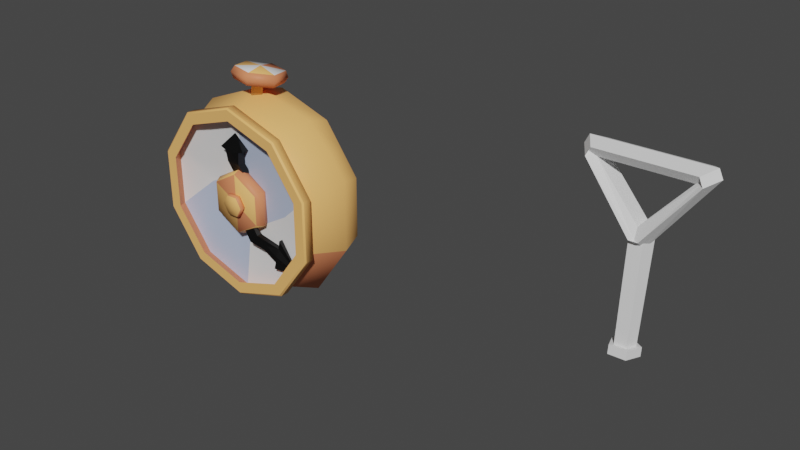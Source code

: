 # Source: shovel.blend  (saved by Blender 3.6.13; exported with 4.5.12 LTS)
import bpy
from mathutils import Matrix  # noqa: F401  (used for matrix-valued properties, if any)

bpy.ops.wm.read_factory_settings(use_empty=True)
scene = bpy.context.scene
scene.name = 'Scene'

# ---- collections
col_collection = bpy.data.collections.new('Collection'); scene.collection.children.link(col_collection)

# ---- materials (node trees are filled in below, after node groups)
mat_black = bpy.data.materials.new('Black')
mat_black.use_transparent_shadow = False
mat_gold = bpy.data.materials.new('Gold')
mat_gold.use_transparent_shadow = False
mat_white = bpy.data.materials.new('White')
mat_white.use_transparent_shadow = False
mat_white_shade = bpy.data.materials.new('White_Shade')
mat_white_shade.use_transparent_shadow = False
mat_gold_shade = bpy.data.materials.new('Gold_Shade')
mat_gold_shade.use_transparent_shadow = False

# ---- material node trees
mat_black.use_nodes = True; mat_black.node_tree.nodes.clear()
_N = mat_black.node_tree.nodes; _L = mat_black.node_tree.links
n0 = _N.new('ShaderNodeBsdfPrincipled'); n0.name = 'Principled BSDF'; n0.location = (10, 300)
n0.distribution = 'GGX'
n0.subsurface_method = 'RANDOM_WALK_SKIN'
n0.inputs[0].default_value = (0.0, 0.0, 0.0, 1.0)
n0.inputs[3].default_value = 1.45
n0.inputs[27].default_value = (0.0, 0.0, 0.0, 1.0)
n0.inputs[28].default_value = 1.0
n1 = _N.new('ShaderNodeOutputMaterial'); n1.name = 'Material Output'; n1.location = (300, 300)
_L.new(n0.outputs[0], n1.inputs[0])
n1.is_active_output = True
mat_gold.use_nodes = True; mat_gold.node_tree.nodes.clear()
_N = mat_gold.node_tree.nodes; _L = mat_gold.node_tree.links
n0 = _N.new('ShaderNodeBsdfPrincipled'); n0.name = 'Principled BSDF'; n0.location = (10, 300)
n0.distribution = 'GGX'
n0.subsurface_method = 'RANDOM_WALK_SKIN'
n0.inputs[0].default_value = (0.9879, 0.5019, 0.1598, 1.0)
n0.inputs[3].default_value = 1.45
n0.inputs[13].default_value = 0.1909
n0.inputs[27].default_value = (0.0, 0.0, 0.0, 1.0)
n0.inputs[28].default_value = 1.0
n1 = _N.new('ShaderNodeOutputMaterial'); n1.name = 'Material Output'; n1.location = (300, 300)
_L.new(n0.outputs[0], n1.inputs[0])
n1.is_active_output = True
mat_white.use_nodes = True; mat_white.node_tree.nodes.clear()
_N = mat_white.node_tree.nodes; _L = mat_white.node_tree.links
n0 = _N.new('ShaderNodeBsdfPrincipled'); n0.name = 'Principled BSDF'; n0.location = (10, 300)
n0.distribution = 'GGX'
n0.subsurface_method = 'RANDOM_WALK_SKIN'
n0.inputs[3].default_value = 1.45
n0.inputs[27].default_value = (0.0, 0.0, 0.0, 1.0)
n0.inputs[28].default_value = 1.0
n1 = _N.new('ShaderNodeOutputMaterial'); n1.name = 'Material Output'; n1.location = (300, 300)
_L.new(n0.outputs[0], n1.inputs[0])
n1.is_active_output = True
mat_white_shade.use_nodes = True; mat_white_shade.node_tree.nodes.clear()
_N = mat_white_shade.node_tree.nodes; _L = mat_white_shade.node_tree.links
n0 = _N.new('ShaderNodeBsdfPrincipled'); n0.name = 'Principled BSDF'; n0.location = (10, 300)
n0.distribution = 'GGX'
n0.subsurface_method = 'RANDOM_WALK_SKIN'
n0.inputs[0].default_value = (0.4767, 0.5618, 0.7427, 1.0)
n0.inputs[3].default_value = 1.45
n0.inputs[27].default_value = (0.0, 0.0, 0.0, 1.0)
n0.inputs[28].default_value = 1.0
n1 = _N.new('ShaderNodeOutputMaterial'); n1.name = 'Material Output'; n1.location = (300, 300)
_L.new(n0.outputs[0], n1.inputs[0])
n1.is_active_output = True
mat_gold_shade.use_nodes = True; mat_gold_shade.node_tree.nodes.clear()
_N = mat_gold_shade.node_tree.nodes; _L = mat_gold_shade.node_tree.links
n0 = _N.new('ShaderNodeBsdfPrincipled'); n0.name = 'Principled BSDF'; n0.location = (10, 300)
n0.distribution = 'GGX'
n0.subsurface_method = 'RANDOM_WALK_SKIN'
n0.inputs[0].default_value = (0.7633, 0.243, 0.1118, 1.0)
n0.inputs[3].default_value = 1.45
n0.inputs[13].default_value = 0.1909
n0.inputs[27].default_value = (0.0, 0.0, 0.0, 1.0)
n0.inputs[28].default_value = 1.0
n1 = _N.new('ShaderNodeOutputMaterial'); n1.name = 'Material Output'; n1.location = (300, 300)
_L.new(n0.outputs[0], n1.inputs[0])
n1.is_active_output = True

# ---- world
world_world = bpy.data.worlds.new('World'); scene.world = world_world
world_world.use_nodes = True; world_world.node_tree.nodes.clear()
_N = world_world.node_tree.nodes; _L = world_world.node_tree.links
n0 = _N.new('ShaderNodeOutputWorld'); n0.name = 'World Output'; n0.location = (300, 300)
n1 = _N.new('ShaderNodeBackground'); n1.name = 'Background'; n1.location = (10, 300)
n1.inputs[0].default_value = (0.05088, 0.05088, 0.05088, 1.0)
_L.new(n1.outputs[0], n0.inputs[0])
n0.is_active_output = True
world_world.color = (0.05088, 0.05088, 0.05088)
world_world.use_sun_shadow = False
world_world.sun_shadow_jitter_overblur = 0.0

# ---- meshes
me_cube_001 = bpy.data.meshes.new('Cube.001')
me_cube_001.from_pydata([(0.02707, -0.02734, 1.221), (0.02053, -0.02148, 1.428), (-0.02342, -0.02734, 1.221), (-0.04226, -0.02741, 1.426), (0.02707, 0.004252, 1.221), (0.01911, 0.009998, 1.429), (-0.02342, 0.004252, 1.221), (-0.04198, 0.004181, 1.425), (0.04085, -0.01891, 1.432), (-0.06885, -0.02562, 1.434), (-0.06864, 0.005974, 1.434), (0.03998, 0.01062, 1.433), (0.00138, -0.01263, 1.501), (0.02707, -0.02687, 1.261), (0.02723, -0.01729, 1.3), (0.02609, -0.009275, 1.343), (0.01407, -0.02, 1.377), (-0.04277, -0.01954, 1.379), (-0.02523, -0.01091, 1.336), (-0.02326, -0.01737, 1.3), (-0.02342, -0.02687, 1.261), (-0.04261, 0.01205, 1.379), (-0.02537, 0.02069, 1.336), (-0.02327, 0.01422, 1.3), (-0.02342, 0.004721, 1.261), (0.01423, 0.01159, 1.376), (0.02583, 0.02232, 1.343), (0.02722, 0.0143, 1.3), (0.02707, 0.004721, 1.261), (0.001826, -0.02734, 1.221), (-0.01707, -0.02667, 1.423), (0.001826, 0.004252, 1.221), (-0.01767, 0.002138, 1.417), (-0.02099, 0.002405, 1.418), (0.001826, 0.004721, 1.261), (0.001972, 0.01426, 1.3), (0.0003256, 0.02147, 1.339), (-0.01742, 0.01157, 1.377), (0.001826, -0.02687, 1.261), (0.001985, -0.01733, 1.3), (0.0005314, -0.01013, 1.339), (-0.01757, -0.02002, 1.377)], [], [(41, 30, 3, 17), (17, 3, 7, 21), (37, 32, 5, 25), (25, 5, 1, 16), (29, 31, 4, 0), (10, 9, 12), (1, 5, 11, 8), (7, 3, 9, 10), (32, 7, 10, 33), (11, 33, 10, 12), (12, 30, 1, 8), (8, 11, 12), (4, 28, 13, 0), (28, 27, 14, 13), (27, 26, 15, 14), (26, 25, 16, 15), (31, 34, 28, 4), (34, 35, 27, 28), (35, 36, 26, 27), (36, 37, 25, 26), (2, 20, 24, 6), (20, 19, 23, 24), (19, 18, 22, 23), (18, 17, 21, 22), (29, 38, 20, 2), (38, 39, 19, 20), (39, 40, 18, 19), (40, 41, 17, 18), (15, 16, 41, 40), (14, 15, 40, 39), (13, 14, 39, 38), (0, 13, 38, 29), (22, 21, 37, 36), (23, 22, 36, 35), (24, 23, 35, 34), (6, 24, 34, 31), (5, 32, 33, 11), (2, 6, 31, 29), (21, 7, 32, 37), (16, 1, 30, 41), (3, 30, 12, 9)])
_uv = me_cube_001.uv_layers.new(name='UVMap')
_uv.uv.foreach_set('vector', [0.575, 0.125, 0.625, 0.1225, 0.625, 0.248, 0.575, 0.25, 0.575, 0.25, 0.625, 0.248, 0.625, 0.5, 0.575, 0.5, 0.575, 0.625, 0.625, 0.625, 0.625, 0.75, 0.575, 0.75, 0.575, 0.75, 0.625, 0.75, 0.625, 1.0, 0.575, 1.0, 0.125, 0.625, 0.375, 0.625, 0.375, 0.75, 0.125, 0.75, 0.625, 0.5, 0.625, 0.2497, 0.625, 0.5, 0.625, 1.0, 0.625, 0.75, 0.625, 0.75, 0.625, 0.996, 0.625, 0.5, 0.625, 0.248, 0.625, 0.2497, 0.625, 0.5, 0.625, 0.625, 0.625, 0.5, 0.625, 0.5, 0.625, 0.625, 0.625, 0.75, 0.625, 0.625, 0.625, 0.5, 0.625, 0.75, 0.625, 0.25, 0.625, 0.1225, 0.625, 0.05353, 0.625, 1.314e+04, 0.625, 0.996, 0.625, 0.75, 0.625, 1.0, 0.375, 0.75, 0.425, 0.75, 0.425, 1.0, 0.375, 1.0, 0.425, 0.75, 0.475, 0.75, 0.475, 1.0, 0.425, 1.0, 0.475, 0.75, 0.525, 0.75, 0.525, 1.0, 0.475, 1.0, 0.525, 0.75, 0.575, 0.75, 0.575, 1.0, 0.525, 1.0, 0.375, 0.625, 0.425, 0.625, 0.425, 0.75, 0.375, 0.75, 0.425, 0.625, 0.475, 0.625, 0.475, 0.75, 0.425, 0.75, 0.475, 0.625, 0.525, 0.625, 0.525, 0.75, 0.475, 0.75, 0.525, 0.625, 0.575, 0.625, 0.575, 0.75, 0.525, 0.75, 0.375, 0.25, 0.425, 0.25, 0.425, 0.5, 0.375, 0.5, 0.425, 0.25, 0.475, 0.25, 0.475, 0.5, 0.425, 0.5, 0.475, 0.25, 0.525, 0.25, 0.525, 0.5, 0.475, 0.5, 0.525, 0.25, 0.575, 0.25, 0.575, 0.5, 0.525, 0.5, 0.375, 0.125, 0.425, 0.125, 0.425, 0.25, 0.375, 0.25, 0.425, 0.125, 0.475, 0.125, 0.475, 0.25, 0.425, 0.25, 0.475, 0.125, 0.525, 0.125, 0.525, 0.25, 0.475, 0.25, 0.525, 0.125, 0.575, 0.125, 0.575, 0.25, 0.525, 0.25, 0.525, 0.0, 0.575, 0.0, 0.575, 0.125, 0.525, 0.125, 0.475, 0.0, 0.525, 0.0, 0.525, 0.125, 0.475, 0.125, 0.425, 0.0, 0.475, 0.0, 0.475, 0.125, 0.425, 0.125, 0.375, 0.0, 0.425, 0.0, 0.425, 0.125, 0.375, 0.125, 0.525, 0.5, 0.575, 0.5, 0.575, 0.625, 0.525, 0.625, 0.475, 0.5, 0.525, 0.5, 0.525, 0.625, 0.475, 0.625, 0.425, 0.5, 0.475, 0.5, 0.475, 0.625, 0.425, 0.625, 0.375, 0.5, 0.425, 0.5, 0.425, 0.625, 0.375, 0.625, 0.625, 0.75, 0.625, 0.625, 0.625, 0.625, 0.625, 0.75, 0.125, 0.5, 0.375, 0.5, 0.375, 0.625, 0.125, 0.625, 0.575, 0.5, 0.625, 0.5, 0.625, 0.625, 0.575, 0.625, 0.575, 0.0, 0.625, 0.05353, 0.625, 0.1225, 0.575, 0.125, 0.625, 0.248, 0.625, 0.1225, 0.625, 0.25, 0.625, 0.2497])
me_cube_001.materials.append(mat_black)
me_cube_001.update()
me_cube_002 = bpy.data.meshes.new('Cube.002')
me_cube_002.from_pydata([(-0.002698, -0.001321, 1.251), (0.1985, 0.001788, 1.086), (-0.03215, -0.005105, 1.21), (0.1887, -0.00648, 1.028), (-0.001966, -0.01799, 1.252), (0.1992, -0.01492, 1.086), (-0.03142, -0.02177, 1.211), (0.1892, -0.02313, 1.029), (0.206, 0.0002906, 1.121), (0.1833, -0.009419, 0.9993), (0.1838, -0.02607, 1.001), (0.2066, -0.01614, 1.121), (0.3006, -0.01101, 1.002), (0.04086, -0.001568, 1.218), (0.06579, -0.00661, 1.162), (0.1051, -0.01092, 1.117), (0.1553, -0.00639, 1.103), (0.1344, -0.01067, 1.064), (0.06311, -0.01391, 1.076), (0.03596, -0.01035, 1.122), (0.01144, -0.005353, 1.177), (0.135, -0.02732, 1.065), (0.06386, -0.03059, 1.077), (0.0333, -0.02702, 1.119), (0.01098, -0.02202, 1.176), (0.1532, -0.02304, 1.101), (0.1011, -0.02761, 1.113), (0.06313, -0.02328, 1.16), (0.04039, -0.01823, 1.217), (-0.01743, -0.003213, 1.231), (0.1934, -0.003733, 1.053), (-0.01669, -0.01988, 1.232), (0.1958, -0.02518, 1.054), (0.0232, -0.02013, 1.194), (0.03857, -0.02515, 1.128), (0.08234, -0.02907, 1.095), (0.1447, -0.02518, 1.084), (0.02431, -0.00346, 1.195), (0.04249, -0.008481, 1.133), (0.08625, -0.01239, 1.1), (0.1449, -0.00853, 1.084)], [], [(40, 30, 3, 17), (17, 3, 7, 21), (36, 32, 5, 25), (25, 5, 1, 16), (29, 31, 4, 0), (30, 1, 8), (10, 9, 12), (1, 5, 11, 8), (7, 3, 9, 10), (12, 32, 7, 10), (9, 30, 8, 12), (8, 11, 12), (4, 28, 13, 0), (28, 27, 14, 13), (27, 26, 15, 14), (26, 25, 16, 15), (31, 33, 28, 4), (33, 34, 27, 28), (34, 35, 26, 27), (35, 36, 25, 26), (2, 20, 24, 6), (20, 19, 23, 24), (19, 18, 22, 23), (18, 17, 21, 22), (29, 37, 20, 2), (37, 38, 19, 20), (38, 39, 18, 19), (39, 40, 17, 18), (15, 16, 40, 39), (14, 15, 39, 38), (13, 14, 38, 37), (0, 13, 37, 29), (22, 21, 36, 35), (23, 22, 35, 34), (24, 23, 34, 33), (6, 24, 33, 31), (3, 30, 9), (2, 6, 31, 29), (21, 7, 32, 36), (16, 1, 30, 40), (5, 32, 12, 11)])
_uv = me_cube_002.uv_layers.new(name='UVMap')
_uv.uv.foreach_set('vector', [0.575, 0.125, 0.625, 0.1225, 0.625, 0.248, 0.575, 0.25, 0.575, 0.25, 0.625, 0.248, 0.625, 0.5, 0.575, 0.5, 0.575, 0.625, 0.625, 0.625, 0.625, 0.75, 0.575, 0.75, 0.575, 0.75, 0.625, 0.75, 0.625, 1.0, 0.575, 1.0, 0.125, 0.625, 0.375, 0.625, 0.375, 0.75, 0.125, 0.75, 0.625, 0.1225, 0.625, 0.05353, 0.625, 1.314e+04, 0.625, 0.5, 0.625, 0.2497, 0.625, 0.5, 0.625, 1.0, 0.625, 0.75, 0.625, 0.75, 0.625, 0.996, 0.625, 0.5, 0.625, 0.248, 0.625, 0.2497, 0.625, 0.5, 0.625, 0.75, 0.625, 0.625, 0.625, 0.5, 0.625, 0.5, 0.625, 0.2497, 0.625, 0.1225, 0.625, 1.314e+04, 0.625, 0.25, 0.625, 0.996, 0.625, 0.75, 0.625, 1.0, 0.375, 0.75, 0.425, 0.75, 0.425, 1.0, 0.375, 1.0, 0.425, 0.75, 0.475, 0.75, 0.475, 1.0, 0.425, 1.0, 0.475, 0.75, 0.525, 0.75, 0.525, 1.0, 0.475, 1.0, 0.525, 0.75, 0.575, 0.75, 0.575, 1.0, 0.525, 1.0, 0.375, 0.625, 0.425, 0.625, 0.425, 0.75, 0.375, 0.75, 0.425, 0.625, 0.475, 0.625, 0.475, 0.75, 0.425, 0.75, 0.475, 0.625, 0.525, 0.625, 0.525, 0.75, 0.475, 0.75, 0.525, 0.625, 0.575, 0.625, 0.575, 0.75, 0.525, 0.75, 0.375, 0.25, 0.425, 0.25, 0.425, 0.5, 0.375, 0.5, 0.425, 0.25, 0.475, 0.25, 0.475, 0.5, 0.425, 0.5, 0.475, 0.25, 0.525, 0.25, 0.525, 0.5, 0.475, 0.5, 0.525, 0.25, 0.575, 0.25, 0.575, 0.5, 0.525, 0.5, 0.375, 0.125, 0.425, 0.125, 0.425, 0.25, 0.375, 0.25, 0.425, 0.125, 0.475, 0.125, 0.475, 0.25, 0.425, 0.25, 0.475, 0.125, 0.525, 0.125, 0.525, 0.25, 0.475, 0.25, 0.525, 0.125, 0.575, 0.125, 0.575, 0.25, 0.525, 0.25, 0.525, 0.0, 0.575, 0.0, 0.575, 0.125, 0.525, 0.125, 0.475, 0.0, 0.525, 0.0, 0.525, 0.125, 0.475, 0.125, 0.425, 0.0, 0.475, 0.0, 0.475, 0.125, 0.425, 0.125, 0.375, 0.0, 0.425, 0.0, 0.425, 0.125, 0.375, 0.125, 0.525, 0.5, 0.575, 0.5, 0.575, 0.625, 0.525, 0.625, 0.475, 0.5, 0.525, 0.5, 0.525, 0.625, 0.475, 0.625, 0.425, 0.5, 0.475, 0.5, 0.475, 0.625, 0.425, 0.625, 0.375, 0.5, 0.425, 0.5, 0.425, 0.625, 0.375, 0.625, 0.625, 0.248, 0.625, 0.1225, 0.625, 0.2497, 0.125, 0.5, 0.375, 0.5, 0.375, 0.625, 0.125, 0.625, 0.575, 0.5, 0.625, 0.5, 0.625, 0.625, 0.575, 0.625, 0.575, 0.0, 0.625, 0.05353, 0.625, 0.1225, 0.575, 0.125, 0.625, 0.75, 0.625, 0.625, 0.625, 0.75, 0.625, 0.75])
me_cube_002.materials.append(mat_black)
me_cube_002.update()
me_circle = bpy.data.meshes.new('Circle')
me_circle.from_pydata([(0.0001729, -0.002571, 1.577), (-0.2113, -0.002571, 1.509), (-0.342, -0.002571, 1.329), (-0.342, -0.002571, 1.107), (-0.2113, -0.002571, 0.9266), (0.0001729, -0.002571, 0.8579), (0.2116, -0.002571, 0.9266), (0.3423, -0.002571, 1.107), (0.3423, -0.002571, 1.329), (0.2116, -0.002571, 1.509), (0.0, 0.2373, 1.606), (-0.2283, 0.2373, 1.532), (-0.3694, 0.2373, 1.338), (-0.3694, 0.2373, 1.098), (-0.2283, 0.2373, 0.9036), (0.0, 0.2373, 0.8294), (0.2283, 0.2373, 0.9036), (0.3694, 0.2373, 1.098), (0.3694, 0.2373, 1.338), (0.2283, 0.2373, 1.532), (-5.257e-10, 0.1187, 0.7943), (0.2686, 0.1187, 0.8831), (-0.4216, 0.1188, 1.295), (-0.4345, 0.1187, 1.077), (0.256, 0.1187, 1.572), (-5.257e-10, 0.1187, 1.641), (0.4197, 0.1187, 1.099), (-0.2686, 0.1187, 0.8831), (-0.2554, 0.1101, 1.539), (0.4194, 0.1187, 1.38), (-0.004723, 0.02595, 1.33), (0.007606, 0.02595, 1.09), (-0.0872, 0.268, 1.338), (0.0872, 0.268, 1.098), (-0.2766, -0.002571, 1.017), (0.277, -0.002571, 1.419), (-0.2988, 0.2373, 1.001), (0.2988, 0.2373, 1.435), (0.3515, 0.1187, 1.473), (-0.3515, 0.1187, 0.9624), (1.736e-08, 0.02595, 1.218), (1.736e-08, 0.2815, 1.218), (0.0003154, -0.04456, 1.555), (-0.1975, -0.04456, 1.491), (-0.3197, -0.04456, 1.323), (-0.3197, -0.04456, 1.115), (-0.1975, -0.04456, 0.9465), (0.0003154, -0.04456, 0.8822), (0.1981, -0.04456, 0.9465), (0.3203, -0.04456, 1.115), (0.3203, -0.04456, 1.323), (0.1981, -0.04456, 1.491), (-0.2586, -0.04456, 1.031), (0.2592, -0.04456, 1.407), (0.0, -0.007246, 1.606), (0.2283, -0.007246, 1.532), (0.3694, -0.007246, 1.098), (0.2283, -0.007246, 0.9036), (-0.2988, -0.007246, 1.001), (-0.2283, -0.007246, 0.9036), (-0.3694, -0.007246, 1.098), (-0.2283, -0.007246, 1.532), (0.3694, -0.007246, 1.338), (0.2988, -0.007246, 1.435), (0.0, -0.007246, 0.8294), (-0.3694, -0.007246, 1.338), (4.072e-05, -0.04585, 1.6), (0.0, -0.03969, 1.606), (-0.2283, -0.03969, 1.532), (-0.2243, -0.04585, 1.527), (-0.3694, -0.03969, 1.338), (-0.363, -0.04585, 1.336), (-0.3694, -0.03969, 1.098), (-0.363, -0.04585, 1.1), (-0.2243, -0.04585, 0.9091), (-0.2283, -0.03969, 0.9036), (0.0, -0.03969, 0.8294), (4.04e-05, -0.04585, 0.8362), (0.2283, -0.03969, 0.9036), (0.2244, -0.04585, 0.9091), (0.3694, -0.03969, 1.098), (0.3631, -0.04585, 1.1), (0.3694, -0.03969, 1.338), (0.3631, -0.04585, 1.336), (0.2244, -0.04585, 1.527), (0.2283, -0.03969, 1.532), (-0.2988, -0.03969, 1.001), (-0.2937, -0.04585, 1.005), (0.2988, -0.03969, 1.435), (0.2937, -0.04585, 1.431), (-0.2146, 0.04617, 1.222), (-0.06205, 0.01169, 1.012), (-0.1383, 0.01169, 1.117), (0.06222, 0.01169, 1.423), (0.2148, 0.01169, 1.213), (0.1385, 0.01169, 1.318), (-0.2676, -0.02356, 1.024), (-0.3308, -0.02356, 1.111), (-0.2044, -0.02356, 0.9366), (0.0002442, -0.02356, 0.8701), (-0.3308, -0.02356, 1.326), (-0.2044, -0.02356, 1.5), (0.0002442, -0.02356, 1.566), (0.2049, -0.02356, 1.5), (0.2681, -0.02356, 1.413), (0.3313, -0.02356, 1.326), (0.3313, -0.02356, 1.111), (0.2049, -0.02356, 0.9366)], [], [(21, 20, 15, 16), (23, 22, 12, 13), (25, 24, 19, 10), (26, 21, 16, 17), (39, 23, 13, 36), (28, 25, 10, 11), (29, 26, 17, 18), (20, 27, 14, 15), (22, 28, 11, 12), (38, 29, 18, 37), (35, 8, 29, 38), (2, 1, 28, 22), (5, 4, 27, 20), (8, 7, 26, 29), (1, 0, 25, 28), (34, 3, 23, 39), (7, 6, 21, 26), (0, 9, 24, 25), (3, 2, 22, 23), (6, 5, 20, 21), (3, 2, 30, 90), (30, 0, 9, 93), (92, 90, 30, 40), (95, 93, 9, 35), (5, 31, 6), (6, 31, 7), (12, 32, 13), (11, 10, 19, 32), (36, 41, 33, 14), (41, 37, 18, 33), (14, 33, 16, 15), (33, 18, 17, 16), (32, 19, 37, 41), (13, 32, 41, 36), (94, 95, 35, 8), (91, 92, 40, 31), (4, 34, 39, 27), (9, 35, 38, 24), (24, 38, 37, 19), (27, 39, 36, 14), (66, 42, 51, 84), (83, 50, 49, 81), (64, 76, 75, 59), (77, 47, 46, 74), (71, 44, 43, 69), (89, 53, 50, 83), (87, 74, 46, 52), (73, 45, 44, 71), (89, 84, 51, 53), (81, 49, 48, 79), (87, 52, 45, 73), (56, 80, 78, 57), (58, 86, 72, 60), (79, 48, 47, 77), (54, 67, 85, 55), (62, 82, 80, 56), (58, 59, 75, 86), (63, 55, 85, 88), (65, 70, 68, 61), (63, 88, 82, 62), (57, 78, 76, 64), (60, 72, 70, 65), (61, 68, 67, 54), (3, 60, 65, 2), (6, 57, 64, 5), (35, 63, 62, 8), (2, 65, 61, 1), (5, 64, 59, 4), (35, 9, 55, 63), (8, 62, 56, 7), (1, 61, 54, 0), (34, 58, 60, 3), (34, 4, 59, 58), (7, 56, 57, 6), (0, 54, 55, 9), (69, 66, 67, 68), (71, 69, 68, 70), (73, 71, 70, 72), (87, 73, 72, 86), (77, 74, 75, 76), (79, 77, 76, 78), (81, 79, 78, 80), (83, 81, 80, 82), (89, 83, 82, 88), (66, 84, 85, 67), (74, 87, 86, 75), (84, 89, 88, 85), (69, 43, 42, 66), (4, 34, 92, 91), (34, 3, 90, 92), (31, 40, 95, 94), (40, 30, 93, 95), (31, 5, 4, 91), (7, 31, 94, 8), (30, 2, 1), (0, 30, 1), (96, 34, 3, 97), (98, 4, 34, 96), (99, 5, 4, 98), (97, 3, 2, 100), (100, 2, 1, 101), (101, 1, 0, 102), (102, 0, 9, 103), (103, 9, 35, 104), (104, 35, 8, 105), (105, 8, 7, 106), (106, 7, 6, 107), (107, 6, 5, 99), (48, 107, 99, 47), (49, 106, 107, 48), (50, 105, 106, 49), (53, 104, 105, 50), (51, 103, 104, 53), (42, 102, 103, 51), (43, 101, 102, 42), (44, 100, 101, 43), (45, 97, 100, 44), (47, 99, 98, 46), (46, 98, 96, 52), (52, 96, 97, 45), (32, 12, 11)])
me_circle.polygons.foreach_set('use_smooth', [1, 1, 1, 1, 1, 1, 1, 1, 1, 1, 1, 1, 1, 1, 1, 1, 1, 1, 1, 1, 1, 1, 1, 1, 1, 1, 1, 1, 1, 1, 1, 1, 1, 1, 1, 1, 1, 1, 1, 1, 1, 1, 1, 1, 1, 1, 1, 1, 1, 1, 1, 1, 1, 1, 1, 1, 1, 1, 1, 1, 1, 1, 1, 1, 1, 1, 1, 1, 1, 1, 1, 1, 1, 1, 1, 1, 1, 1, 1, 1, 1, 1, 1, 1, 1, 1, 1, 1, 1, 1, 1, 1, 1, 1, 1, 1, 0, 0, 0, 0, 0, 0, 0, 0, 0, 0, 0, 0, 0, 0, 0, 0, 0, 0, 0, 0, 0, 0, 0, 0, 1])
me_circle.polygons.foreach_set('material_index', [3, 0, 0, 3, 3, 0, 0, 3, 0, 0, 0, 0, 3, 0, 0, 3, 3, 0, 0, 3, 1, 2, 2, 2, 1, 1, 3, 3, 3, 3, 3, 3, 3, 3, 2, 2, 3, 0, 0, 3, 0, 0, 0, 0, 0, 0, 0, 0, 0, 0, 0, 0, 0, 0, 0, 0, 0, 0, 0, 0, 0, 0, 0, 0, 0, 0, 0, 0, 0, 0, 0, 0, 0, 0, 0, 0, 0, 0, 0, 0, 0, 0, 0, 0, 0, 0, 0, 0, 2, 2, 2, 2, 2, 1, 1, 1, 3, 3, 3, 3, 3, 3, 3, 3, 3, 3, 3, 3, 3, 3, 3, 3, 3, 3, 3, 3, 3, 3, 3, 3, 3])
_k = set([(0, 1), (0, 9), (1, 2), (2, 3), (3, 34), (4, 5), (4, 34), (5, 6), (6, 7), (7, 8), (8, 35), (9, 35), (10, 11), (10, 19), (11, 12), (12, 13), (13, 36), (14, 15), (14, 36), (15, 16), (16, 17), (17, 18), (18, 37), (19, 37), (66, 69), (66, 84), (67, 68), (67, 85), (68, 70), (69, 71), (70, 72), (71, 73), (72, 86), (73, 87), (74, 77), (74, 87), (75, 76), (75, 86), (76, 78), (77, 79), (78, 80), (79, 81), (80, 82), (81, 83), (82, 88), (83, 89), (84, 89), (85, 88)])
me_circle.attributes.new('sharp_edge', 'BOOLEAN', 'EDGE').data.foreach_set('value', [ (min(e.vertices), max(e.vertices)) in _k for e in me_circle.edges])
_uv = me_circle.uv_layers.new(name='UVMap')
_uv.uv.foreach_set('vector', [0.0, 0.0, 0.0, 0.0, 0.0, 0.0, 0.0, 0.0, 0.0, 0.0, 0.0, 0.0, 0.0, 0.0, 0.0, 0.0, 0.0, 0.0, 0.0, 0.0, 0.0, 0.0, 0.0, 0.0, 0.0, 0.0, 0.0, 0.0, 0.0, 0.0, 0.0, 0.0, 0.0, 0.0, 0.0, 0.0, 0.0, 0.0, 0.0, 0.0, 0.0, 0.0, 0.0, 0.0, 0.0, 0.0, 0.0, 0.0, 0.0, 0.0, 0.0, 0.0, 0.0, 0.0, 0.0, 0.0, 0.0, 0.0, 0.0, 0.0, 0.0, 0.0, 0.0, 0.0, 0.0, 0.0, 0.0, 0.0, 0.0, 0.0, 0.0, 0.0, 0.0, 0.0, 0.0, 0.0, 0.0, 0.0, 0.0, 0.0, 0.0, 0.0, 0.0, 0.0, 0.0, 0.0, 0.0, 0.0, 0.0, 0.0, 0.0, 0.0, 0.0, 0.0, 0.0, 0.0, 0.0, 0.0, 0.0, 0.0, 0.0, 0.0, 0.0, 0.0, 0.0, 0.0, 0.0, 0.0, 0.0, 0.0, 0.0, 0.0, 0.0, 0.0, 0.0, 0.0, 0.0, 0.0, 0.0, 0.0, 0.0, 0.0, 0.0, 0.0, 0.0, 0.0, 0.0, 0.0, 0.0, 0.0, 0.0, 0.0, 0.0, 0.0, 0.0, 0.0, 0.0, 0.0, 0.0, 0.0, 0.0, 0.0, 0.0, 0.0, 0.0, 0.0, 0.0, 0.0, 0.0, 0.0, 0.0, 0.0, 0.0, 0.0, 0.0, 0.0, 0.0, 0.0, 0.0, 0.0, 0.0, 0.0, 0.0, 0.0, 0.0, 0.0, 0.0, 0.0, 0.0, 0.0, 0.0, 0.0, 0.0, 0.0, 0.0, 0.0, 0.0, 0.0, 0.0, 0.0, 0.0, 0.0, 0.0, 0.0, 0.0, 0.0, 0.0, 0.0, 0.0, 0.0, 0.0, 0.0, 0.0, 0.0, 0.0, 0.0, 0.0, 0.0, 0.0, 0.0, 0.0, 0.0, 0.0, 0.0, 0.0, 0.0, 0.0, 0.0, 0.0, 0.0, 0.0, 0.0, 0.0, 0.0, 0.0, 0.0, 0.0, 0.0, 0.0, 0.0, 0.0, 0.0, 0.0, 0.0, 0.0, 0.0, 0.0, 0.0, 0.0, 0.0, 0.0, 0.0, 0.0, 0.0, 0.0, 0.0, 0.0, 0.0, 0.0, 0.0, 0.0, 0.0, 0.0, 0.0, 0.0, 0.0, 0.0, 0.0, 0.0, 0.0, 0.0, 0.0, 0.0, 0.0, 0.0, 0.0, 0.0, 0.0, 0.0, 0.0, 0.0, 0.0, 0.0, 0.0, 0.0, 0.0, 0.0, 0.0, 0.0, 0.0, 0.0, 0.0, 0.0, 0.0, 0.0, 0.0, 0.0, 0.0, 0.0, 0.0, 0.0, 0.0, 0.0, 0.0, 0.0, 0.0, 0.0, 0.0, 0.0, 0.0, 0.0, 0.0, 0.0, 0.0, 0.0, 0.0, 0.0, 0.0, 0.0, 0.0, 0.0, 0.0, 0.0, 0.0, 0.0, 0.0, 0.0, 0.0, 0.0, 0.0, 0.0, 0.0, 0.0, 0.0, 0.0, 0.0, 0.0, 0.0, 0.0, 0.0, 0.0, 0.0, 0.0, 0.0, 0.0, 0.0, 0.0, 0.0, 0.0, 0.0, 0.0, 0.0, 0.0, 0.0, 0.0, 0.0, 0.0, 0.0, 0.0, 0.0, 0.0, 0.0, 0.0, 0.0, 0.0, 0.0, 0.0, 0.0, 0.0, 0.0, 0.0, 0.0, 0.0, 0.0, 0.0, 0.0, 0.0, 0.0, 0.0, 0.0, 0.0, 0.0, 0.0, 0.0, 0.0, 0.0, 0.0, 0.0, 0.0, 0.0, 0.0, 0.0, 0.0, 0.0, 0.0, 0.0, 0.0, 0.0, 0.0, 0.0, 0.0, 0.0, 0.0, 0.0, 0.0, 0.0, 0.0, 0.0, 0.0, 0.0, 0.0, 0.0, 0.0, 0.0, 0.0, 0.0, 0.0, 0.0, 0.0, 0.0, 0.0, 0.0, 0.0, 0.0, 0.0, 0.0, 0.0, 0.0, 0.0, 0.0, 0.0, 0.0, 0.0, 0.0, 0.0, 0.0, 0.0, 0.0, 0.0, 0.0, 0.0, 0.0, 0.0, 0.0, 0.0, 0.0, 0.0, 0.0, 0.0, 0.0, 0.0, 0.0, 0.0, 0.0, 0.0, 0.0, 0.0, 0.0, 0.0, 0.0, 0.0, 0.0, 0.0, 0.0, 0.0, 0.0, 0.0, 0.0, 0.0, 0.0, 0.0, 0.0, 0.0, 0.0, 0.0, 0.0, 0.0, 0.0, 0.0, 0.0, 0.0, 0.0, 0.0, 0.0, 0.0, 0.0, 0.0, 0.0, 0.0, 0.0, 0.0, 0.0, 0.0, 0.0, 0.0, 0.0, 0.0, 0.0, 0.0, 0.0, 0.0, 0.0, 0.0, 0.0, 0.0, 0.0, 0.0, 0.0, 0.0, 0.0, 0.0, 0.0, 0.0, 0.0, 0.0, 0.0, 0.0, 0.0, 0.0, 0.0, 0.0, 0.0, 0.0, 0.0, 0.0, 0.0, 0.0, 0.0, 0.0, 0.0, 0.0, 0.0, 0.0, 0.0, 0.0, 0.0, 0.0, 0.0, 0.0, 0.0, 0.0, 0.0, 0.0, 0.0, 0.0, 0.0, 0.0, 0.0, 0.0, 0.0, 0.0, 0.0, 0.0, 0.0, 0.0, 0.0, 0.0, 0.0, 0.0, 0.0, 0.0, 0.0, 0.0, 0.0, 0.0, 0.0, 0.0, 0.0, 0.0, 0.0, 0.0, 0.0, 0.0, 0.0, 0.0, 0.0, 0.0, 0.0, 0.0, 0.0, 0.0, 0.0, 0.0, 0.0, 0.0, 0.0, 0.0, 0.0, 0.0, 0.0, 0.0, 0.0, 0.0, 0.0, 0.0, 0.0, 0.0, 0.0, 0.0, 0.0, 0.0, 0.0, 0.0, 0.0, 0.0, 0.0, 0.0, 0.0, 0.0, 0.0, 0.0, 0.0, 0.0, 0.0, 0.0, 0.0, 0.0, 0.0, 0.0, 0.0, 0.0, 0.0, 0.0, 0.0, 0.0, 0.0, 0.0, 0.0, 0.0, 0.0, 0.0, 0.0, 0.0, 0.0, 0.0, 0.0, 0.0, 0.0, 0.0, 0.0, 0.0, 0.0, 0.0, 0.0, 0.0, 0.0, 0.0, 0.0, 0.0, 0.0, 0.0, 0.0, 0.0, 0.0, 0.0, 0.0, 0.0, 0.0, 0.0, 0.0, 0.0, 0.0, 0.0, 0.0, 0.0, 0.0, 0.0, 0.0, 0.0, 0.0, 0.0, 0.0, 0.0, 0.0, 0.0, 0.0, 0.0, 0.0, 0.0, 0.0, 0.0, 0.0, 0.0, 0.0, 0.0, 0.0, 0.0, 0.0, 0.0, 0.0, 0.0, 0.0, 0.0, 0.0, 0.0, 0.0, 0.0, 0.0, 0.0, 0.0, 0.0, 0.0, 0.0, 0.0, 0.0, 0.0, 0.0, 0.0, 0.0, 0.0, 0.0, 0.0, 0.0, 0.0, 0.0, 0.0, 0.0, 0.0, 0.0, 0.0, 0.0, 0.0, 0.0, 0.0, 0.0, 0.0, 0.0, 0.0, 0.0, 0.0, 0.0, 0.0, 0.0, 0.0, 0.0, 0.0, 0.0, 0.0, 0.0, 0.0, 0.0, 0.0, 0.0, 0.0, 0.0, 0.0, 0.0, 0.0, 0.0, 0.0, 0.0, 0.0, 0.0, 0.0, 0.0, 0.0, 0.0, 0.0, 0.0, 0.0, 0.0, 0.0, 0.0, 0.0, 0.0, 0.0, 0.0, 0.0, 0.0, 0.0, 0.0, 0.0, 0.0, 0.0, 0.0, 0.0, 0.0, 0.0, 0.0, 0.0, 0.0, 0.0, 0.0, 0.0, 0.0, 0.0, 0.0, 0.0, 0.0, 0.0, 0.0, 0.0, 0.0, 0.0, 0.0, 0.0, 0.0, 0.0, 0.0, 0.0, 0.0, 0.0, 0.0, 0.0, 0.0, 0.0, 0.0, 0.0, 0.0, 0.0, 0.0, 0.0, 0.0, 0.0, 0.0, 0.0, 0.0, 0.0, 0.0, 0.0, 0.0, 0.0, 0.0, 0.0, 0.0, 0.0, 0.0, 0.0, 0.0, 0.0, 0.0, 0.0, 0.0, 0.0, 0.0, 0.0, 0.0, 0.0, 0.0, 0.0, 0.0, 0.0, 0.0, 0.0, 0.0, 0.0, 0.0, 0.0, 0.0, 0.0, 0.0, 0.0, 0.0, 0.0, 0.0, 0.0, 0.0, 0.0, 0.0, 0.0, 0.0, 0.0, 0.0, 0.0, 0.0, 0.0, 0.0, 0.0, 0.0, 0.0, 0.0, 0.0, 0.0, 0.0, 0.0, 0.0, 0.0, 0.0, 0.0, 0.0, 0.0, 0.0, 0.0, 0.0, 0.0, 0.0, 0.0, 0.0, 0.0, 0.0, 0.0, 0.0, 0.0, 0.0, 0.0, 0.0, 0.0, 0.0, 0.0, 0.0, 0.0, 0.0, 0.0, 0.0, 0.0, 0.0, 0.0, 0.0, 0.0, 0.0, 0.0, 0.0, 0.0, 0.0, 0.0, 0.0, 0.0, 0.0, 0.0, 0.0, 0.0, 0.0, 0.0, 0.0, 0.0, 0.0, 0.0, 0.0, 0.0, 0.0, 0.0, 0.0, 0.0, 0.0, 0.0, 0.0, 0.0, 0.0, 0.0, 0.0, 0.0, 0.0, 0.0, 0.0, 0.0, 0.0, 0.0, 0.0, 0.0, 0.0, 0.0, 0.0, 0.0, 0.0, 0.0, 0.0, 0.0, 0.0, 0.0, 0.0, 0.0, 0.0, 0.0, 0.0, 0.0, 0.0, 0.0, 0.0, 0.0, 0.0, 0.0, 0.0, 0.0, 0.0, 0.0, 0.0])
me_circle.materials.append(mat_gold)
me_circle.materials.append(mat_white)
me_circle.materials.append(mat_white_shade)
me_circle.materials.append(mat_gold_shade)
me_circle.update()
me_circle_004 = bpy.data.meshes.new('Circle.004')
me_circle_004.from_pydata([(0.02854, -0.03583, 1.182), (0.05094, -0.0353, 1.22), (0.02917, -0.03595, 1.259), (-0.01499, -0.03714, 1.259), (-0.03739, -0.03768, 1.221), (-0.01562, -0.03703, 1.183), (0.02915, -0.05851, 1.182), (0.05155, -0.05797, 1.22), (0.02978, -0.05863, 1.259), (-0.01438, -0.05982, 1.259), (-0.03678, -0.06036, 1.221), (-0.01501, -0.05971, 1.183), (-0.04272, -0.04917, 1.221), (-0.01818, -0.04844, 1.178), (0.03234, -0.04722, 1.264), (-0.01747, -0.04857, 1.264), (0.03163, -0.04709, 1.177), (0.05689, -0.04648, 1.22), (0.007387, -0.05917, 1.221), (0.006775, -0.03649, 1.221)], [], [(12, 13, 11, 10), (14, 15, 9, 8), (16, 17, 7, 6), (13, 16, 6, 11), (15, 12, 10, 9), (17, 14, 8, 7), (1, 2, 14, 17), (3, 4, 12, 15), (5, 0, 16, 13), (0, 1, 17, 16), (2, 3, 15, 14), (4, 5, 13, 12), (7, 18, 11, 6), (8, 9, 10, 18), (11, 18, 10), (18, 7, 8), (1, 19, 2), (2, 19, 4, 3), (19, 1, 0, 5), (4, 19, 5)])
me_circle_004.polygons.foreach_set('use_smooth', [True] * 20)
me_circle_004.polygons.foreach_set('material_index', [1, 1, 1, 1, 1, 1, 1, 1, 1, 1, 1, 1, 0, 0, 0, 0, 0, 0, 0, 0])
_uv = me_circle_004.uv_layers.new(name='UVMap')
_uv.uv.foreach_set('vector', [0.0, 0.0, 0.0, 0.0, 0.0, 0.0, 0.0, 0.0, 0.0, 0.0, 0.0, 0.0, 0.0, 0.0, 0.0, 0.0, 0.0, 0.0, 0.0, 0.0, 0.0, 0.0, 0.0, 0.0, 0.0, 0.0, 0.0, 0.0, 0.0, 0.0, 0.0, 0.0, 0.0, 0.0, 0.0, 0.0, 0.0, 0.0, 0.0, 0.0, 0.0, 0.0, 0.0, 0.0, 0.0, 0.0, 0.0, 0.0, 0.0, 0.0, 0.0, 0.0, 0.0, 0.0, 0.0, 0.0, 0.0, 0.0, 0.0, 0.0, 0.0, 0.0, 0.0, 0.0, 0.0, 0.0, 0.0, 0.0, 0.0, 0.0, 0.0, 0.0, 0.0, 0.0, 0.0, 0.0, 0.0, 0.0, 0.0, 0.0, 0.0, 0.0, 0.0, 0.0, 0.0, 0.0, 0.0, 0.0, 0.0, 0.0, 0.0, 0.0, 0.0, 0.0, 0.0, 0.0, 0.0, 0.0, 0.0, 0.0, 0.0, 0.0, 0.0, 0.0, 0.0, 0.0, 0.0, 0.0, 0.0, 0.0, 0.0, 0.0, 0.0, 0.0, 0.0, 0.0, 0.0, 0.0, 0.0, 0.0, 0.0, 0.0, 0.0, 0.0, 0.0, 0.0, 0.0, 0.0, 0.0, 0.0, 0.0, 0.0, 0.0, 0.0, 0.0, 0.0, 0.0, 0.0, 0.0, 0.0, 0.0, 0.0, 0.0, 0.0, 0.0, 0.0, 0.0, 0.0, 0.0, 0.0, 0.0, 0.0])
me_circle_004.materials.append(mat_gold)
me_circle_004.materials.append(mat_gold_shade)
me_circle_004.update()
me_circle_003 = bpy.data.meshes.new('Circle.003')
me_circle_003.from_pydata([(0.09991, 0.1062, 1.712), (0.03857, 0.037, 1.727), (-0.05318, 0.05564, 1.73), (-0.08358, 0.1435, 1.718), (-0.02224, 0.2127, 1.703), (0.0695, 0.1941, 1.7), (0.09667, 0.09882, 1.664), (0.03533, 0.02961, 1.679), (-0.05641, 0.04825, 1.682), (-0.08682, 0.1361, 1.671), (-0.02548, 0.2053, 1.656), (0.06626, 0.1867, 1.653), (-0.02775, 0.2202, 1.678), (0.07572, 0.1992, 1.674), (-0.06263, 0.0431, 1.708), (-0.09692, 0.1422, 1.695), (0.11, 0.1001, 1.687), (0.04084, 0.02208, 1.704), (0.0075, 0.1271, 1.725), (-0.001307, 0.08552, 1.672), (0.009885, 0.1494, 1.662), (-0.02891, 0.1194, 1.666), (0.03512, 0.1124, 1.674), (0.03272, 0.1008, 1.612), (0.0002952, 0.0778, 1.616), (0.03252, 0.1006, 1.612), (0.03264, 0.1009, 1.612), (0.009584, 0.1379, 1.614), (0.03265, 0.1008, 1.612), (0.001218, 0.1316, 1.615), (-0.001296, 0.1298, 1.615), (-0.02512, 0.1103, 1.607), (-0.02189, 0.1064, 1.608)], [], [(12, 13, 11, 10), (14, 15, 9, 8), (16, 17, 7, 6), (13, 16, 6, 11), (15, 12, 10, 9), (17, 14, 8, 7), (1, 2, 14, 17), (3, 4, 12, 15), (5, 0, 16, 13), (0, 1, 17, 16), (2, 3, 15, 14), (4, 5, 13, 12), (7, 19, 22, 6), (8, 9, 21, 19), (11, 20, 10), (1, 18, 2), (2, 18, 3), (18, 0, 5), (4, 18, 5), (6, 22, 20, 11), (23, 22, 19, 24, 25), (21, 9, 10, 20), (19, 7, 8), (20, 22, 23, 26, 27), (23, 25, 28, 26), (31, 21, 20, 27, 29, 30), (19, 21, 31, 32, 24), (32, 31, 30, 24), (28, 25, 24, 30, 29, 27, 26), (0, 18, 1), (3, 18, 4)])
me_circle_003.polygons.foreach_set('use_smooth', [True] * 31)
me_circle_003.polygons.foreach_set('material_index', [1, 1, 1, 1, 1, 1, 1, 1, 1, 1, 1, 1, 1, 1, 1, 2, 0, 2, 1, 1, 0, 1, 1, 1, 0, 1, 0, 0, 0, 0, 2])
_uv = me_circle_003.uv_layers.new(name='UVMap')
_uv.uv.foreach_set('vector', [0.0, 0.0, 0.0, 0.0, 0.0, 0.0, 0.0, 0.0, 0.0, 0.0, 0.0, 0.0, 0.0, 0.0, 0.0, 0.0, 0.0, 0.0, 0.0, 0.0, 0.0, 0.0, 0.0, 0.0, 0.0, 0.0, 0.0, 0.0, 0.0, 0.0, 0.0, 0.0, 0.0, 0.0, 0.0, 0.0, 0.0, 0.0, 0.0, 0.0, 0.0, 0.0, 0.0, 0.0, 0.0, 0.0, 0.0, 0.0, 0.0, 0.0, 0.0, 0.0, 0.0, 0.0, 0.0, 0.0, 0.0, 0.0, 0.0, 0.0, 0.0, 0.0, 0.0, 0.0, 0.0, 0.0, 0.0, 0.0, 0.0, 0.0, 0.0, 0.0, 0.0, 0.0, 0.0, 0.0, 0.0, 0.0, 0.0, 0.0, 0.0, 0.0, 0.0, 0.0, 0.0, 0.0, 0.0, 0.0, 0.0, 0.0, 0.0, 0.0, 0.0, 0.0, 0.0, 0.0, 0.0, 0.0, 0.0, 0.0, 0.0, 0.0, 0.0, 0.0, 0.0, 0.0, 0.0, 0.0, 0.0, 0.0, 0.0, 0.0, 0.0, 0.0, 0.0, 0.0, 0.0, 0.0, 0.0, 0.0, 0.0, 0.0, 0.0, 0.0, 0.0, 0.0, 0.0, 0.0, 0.0, 0.0, 0.0, 0.0, 0.0, 0.0, 0.0, 0.0, 0.0, 0.0, 0.0, 0.0, 0.0, 0.0, 0.0, 0.0, 0.0, 0.0, 0.0, 0.0, 0.0, 0.0, 0.0, 0.0, 0.0, 0.0, 0.0, 0.0, 0.0, 0.0, 0.0, 0.0, 0.0, 0.0, 0.0, 0.0, 0.0, 0.0, 0.0, 0.0, 0.0, 0.0, 0.0, 0.0, 0.0, 0.0, 0.0, 0.0, 0.0, 0.0, 0.0, 0.0, 0.0, 0.0, 0.0, 0.0, 0.0, 0.0, 0.0, 0.0, 0.0, 0.0, 0.0, 0.0, 0.0, 0.0, 0.0, 0.0, 0.0, 0.0, 0.0, 0.0, 0.0, 0.0, 0.0, 0.0, 0.0, 0.0, 0.0, 0.0, 0.0, 0.0, 0.0, 0.0, 0.0, 0.0, 0.0, 0.0, 0.0, 0.0, 0.0, 0.0, 0.0, 0.0, 0.0, 0.0, 0.0, 0.0, 0.0, 0.0, 0.0, 0.0, 0.0, 0.0, 0.0, 0.0, 0.0, 0.0, 0.0, 0.0, 0.0, 0.0, 0.0, 0.0, 0.0, 0.0, 0.0, 0.0, 0.0, 0.0])
me_circle_003.materials.append(mat_gold)
me_circle_003.materials.append(mat_gold_shade)
me_circle_003.materials.append(mat_white)
me_circle_003.update()
me_circle_002 = bpy.data.meshes.new('Circle.002')
me_circle_002.from_pydata([(0.005666, 0.02517, 1.101), (0.11, 0.02517, 1.161), (0.1101, 0.02517, 1.282), (0.005724, 0.02517, 1.342), (-0.09866, 0.02517, 1.282), (-0.09868, 0.02517, 1.161), (0.005666, -0.03672, 1.101), (0.11, -0.03672, 1.161), (0.1101, -0.03672, 1.282), (0.005724, -0.03672, 1.342), (-0.09866, -0.03672, 1.282), (-0.09868, -0.03672, 1.161), (-0.112, -0.005776, 1.29), (-0.112, -0.005776, 1.154), (0.1234, -0.005776, 1.29), (0.005728, -0.005776, 1.357), (0.005662, -0.005776, 1.086), (0.1234, -0.005776, 1.154), (0.005695, -0.03672, 1.222), (0.005695, 0.02517, 1.222)], [], [(12, 13, 11, 10), (14, 15, 9, 8), (16, 17, 7, 6), (13, 16, 6, 11), (15, 12, 10, 9), (17, 14, 8, 7), (1, 2, 14, 17), (3, 4, 12, 15), (5, 0, 16, 13), (0, 1, 17, 16), (2, 3, 15, 14), (4, 5, 13, 12), (7, 18, 6), (8, 9, 18), (11, 18, 10), (18, 7, 8), (1, 19, 2), (2, 19, 4, 3), (19, 1, 0, 5), (4, 19, 5), (6, 18, 11), (18, 9, 10)])
me_circle_002.polygons.foreach_set('use_smooth', [True] * 22)
me_circle_002.polygons.foreach_set('material_index', [1, 1, 0, 1, 0, 1, 1, 0, 1, 0, 1, 1, 1, 0, 0, 0, 0, 1, 1, 0, 0, 1])
_uv = me_circle_002.uv_layers.new(name='UVMap')
_uv.uv.foreach_set('vector', [0.0, 0.0, 0.0, 0.0, 0.0, 0.0, 0.0, 0.0, 0.0, 0.0, 0.0, 0.0, 0.0, 0.0, 0.0, 0.0, 0.0, 0.0, 0.0, 0.0, 0.0, 0.0, 0.0, 0.0, 0.0, 0.0, 0.0, 0.0, 0.0, 0.0, 0.0, 0.0, 0.0, 0.0, 0.0, 0.0, 0.0, 0.0, 0.0, 0.0, 0.0, 0.0, 0.0, 0.0, 0.0, 0.0, 0.0, 0.0, 0.0, 0.0, 0.0, 0.0, 0.0, 0.0, 0.0, 0.0, 0.0, 0.0, 0.0, 0.0, 0.0, 0.0, 0.0, 0.0, 0.0, 0.0, 0.0, 0.0, 0.0, 0.0, 0.0, 0.0, 0.0, 0.0, 0.0, 0.0, 0.0, 0.0, 0.0, 0.0, 0.0, 0.0, 0.0, 0.0, 0.0, 0.0, 0.0, 0.0, 0.0, 0.0, 0.0, 0.0, 0.0, 0.0, 0.0, 0.0, 0.0, 0.0, 0.0, 0.0, 0.0, 0.0, 0.0, 0.0, 0.0, 0.0, 0.0, 0.0, 0.0, 0.0, 0.0, 0.0, 0.0, 0.0, 0.0, 0.0, 0.0, 0.0, 0.0, 0.0, 0.0, 0.0, 0.0, 0.0, 0.0, 0.0, 0.0, 0.0, 0.0, 0.0, 0.0, 0.0, 0.0, 0.0, 0.0, 0.0, 0.0, 0.0, 0.0, 0.0, 0.0, 0.0, 0.0, 0.0, 0.0, 0.0, 0.0, 0.0, 0.0, 0.0, 0.0, 0.0, 0.0, 0.0, 0.0, 0.0, 0.0, 0.0, 0.0, 0.0])
me_circle_002.materials.append(mat_gold)
me_circle_002.materials.append(mat_gold_shade)
me_circle_002.update()
me_torus = bpy.data.meshes.new('Torus')
me_torus.from_pydata([(0.4031, 0.0003646, 0.1538), (0.4031, 0.0003646, -0.1401), (-0.3989, 0.6909, 0.1469), (-0.3989, 0.6909, -0.1469), (-0.3989, -0.6909, 0.1469), (-0.3989, -0.6909, -0.1469), (-0.4832, 0.9788, 0.000653), (-0.625, 0.9104, 0.0), (-0.3984, 0.8258, 0.2385), (-0.5386, 0.7608, 0.2378), (-0.4682, 0.8109, 0.192), (-0.5386, 0.7608, -0.2378), (-0.3986, 0.826, -0.237), (-0.4682, 0.8109, -0.192), (-0.625, -0.9104, 0.0), (-0.4832, -0.9788, 0.0006529), (-0.5386, -0.7608, 0.2378), (-0.3984, -0.8258, 0.2385), (-0.4682, -0.8109, 0.192), (-0.3986, -0.8259, -0.237), (-0.5386, -0.7608, -0.2378), (-0.4682, -0.8109, -0.192), (0.7604, -0.06911, 0.006378), (0.7603, 0.06981, 0.006378), (0.5896, -0.07074, 0.2441), (0.5895, 0.07144, 0.2441), (0.5841, 0.0003646, 0.2126), (0.5895, 0.07149, -0.2315), (0.5895, -0.07079, -0.2315), (0.5841, 0.0003646, -0.1989)], [], [(7, 14, 16, 9), (3, 5, 21, 20, 11, 13), (0, 2, 3, 1), (27, 12, 6, 23), (19, 28, 22, 15), (11, 20, 14, 7), (5, 1, 29, 28, 19, 21), (2, 4, 5, 3), (10, 9, 16, 18, 4, 2), (15, 22, 24, 17), (1, 3, 13, 12, 27, 29), (4, 0, 1, 5), (26, 25, 8, 10, 2, 0), (8, 9, 10), (11, 12, 13), (16, 17, 18), (19, 20, 21), (7, 9, 8, 6), (15, 17, 16, 14), (6, 12, 11, 7), (14, 20, 19, 15), (18, 17, 24, 26, 0, 4), (24, 25, 26), (27, 28, 29), (23, 25, 24, 22), (22, 28, 27, 23), (23, 6, 8, 25)])
_uv = me_torus.uv_layers.new(name='UVMap')
_uv.uv.foreach_set('vector', [0.0265, 0.6, 0.3068, 0.6, 0.3026, 0.8, 0.03075, 0.8, 0.0, 0.2, 0.3333, 0.2, 0.3333, 0.2992, 0.3026, 0.4, 0.03075, 0.4, 0.0, 0.2992, 0.6667, 0.0, 1.0, 0.0, 1.0, 0.2, 0.6667, 0.2, 0.6921, 0.4, 0.9618, 0.4, 0.9681, 0.6, 0.6881, 0.6, 0.3716, 0.4, 0.6413, 0.4, 0.6453, 0.6, 0.3653, 0.6, 0.03075, 0.4, 0.3026, 0.4, 0.3068, 0.6, 0.0265, 0.6, 0.3333, 0.2, 0.6667, 0.2, 0.6667, 0.3295, 0.6413, 0.4, 0.3716, 0.4, 0.3333, 0.2992, 0.0, 0.0, 0.3333, 0.0, 0.3333, 0.2, 0.0, 0.2, 0.0, 0.9008, 0.03075, 0.8, 0.3026, 0.8, 0.3333, 0.9008, 0.3333, 1.0, 0.0, 1.0, 0.3653, 0.6, 0.6453, 0.6, 0.6413, 0.8, 0.3716, 0.8, 0.6667, 0.2, 1.0, 0.2, 1.0, 0.2992, 0.9618, 0.4, 0.6921, 0.4, 0.6667, 0.3295, 0.3333, 0.0, 0.6667, 0.0, 0.6667, 0.2, 0.3333, 0.2, 0.6667, 0.8705, 0.6921, 0.8, 0.9617, 0.8, 1.0, 0.9008, 1.0, 1.0, 0.6667, 1.0, 0.01913, 0.8, 0.03075, 0.8, 0.02325, 0.785, 0.03075, 0.4, 0.0, 0.2946, 0.0, 0.2992, 0.3026, 0.8, 0.3177, 0.8384, 0.3333, 0.9008, 0.3716, 0.4, 0.3515, 0.3624, 0.3333, 0.2992, 0.0265, 0.6, 0.03075, 0.8, 0.0, 0.8, 0.0, 0.6646, 0.3653, 0.6, 0.3716, 0.8, 0.3026, 0.8, 0.3068, 0.6, 0.0, 0.5361, 0.0, 0.4, 0.03075, 0.4, 0.0265, 0.6, 0.3068, 0.6, 0.3026, 0.4, 0.3716, 0.4, 0.3653, 0.6, 0.3333, 0.9008, 0.3716, 0.8, 0.6413, 0.8, 0.6667, 0.8705, 0.6667, 1.0, 0.3333, 1.0, 0.6413, 0.8, 0.6626, 0.8301, 0.6667, 0.8705, 0.6921, 0.4, 0.6706, 0.3693, 0.6667, 0.3295, 0.6881, 0.6, 0.6921, 0.8, 0.6413, 0.8, 0.6453, 0.6, 0.6453, 0.6, 0.6413, 0.4, 0.6921, 0.4, 0.6881, 0.6, 0.6881, 0.6, 0.9681, 0.6, 0.9617, 0.8, 0.6921, 0.8])
me_torus.update()
me_cylinder = bpy.data.meshes.new('Cylinder')
me_cylinder.from_pydata([(-3.6e-17, 1.052, -7.728), (0.0, 1.0, 1.0), (0.8459, 0.437, -7.728), (0.9511, 0.309, 1.0), (0.5228, -0.5574, -7.728), (0.5878, -0.809, 1.0), (-0.5228, -0.5574, -7.728), (-0.5878, -0.809, 1.0), (-0.8459, 0.437, -7.728), (-0.9511, 0.309, 1.0), (-3.6e-17, 1.468, -7.728), (1.242, 0.5657, -7.728), (0.7677, -0.8946, -7.728), (-0.7677, -0.8946, -7.728), (-1.242, 0.5657, -7.728), (-9.313e-10, 1.468, -8.495), (1.242, 0.5657, -8.495), (0.7677, -0.8946, -8.495), (-0.7677, -0.8946, -8.495), (-1.242, 0.5657, -8.495), (-0.8459, 0.437, -8.348), (-9.313e-10, 1.052, -8.348), (-1.242, 0.5657, -8.348), (-9.313e-10, 1.468, -8.348)], [], [(0, 1, 3, 2), (2, 3, 5, 4), (4, 5, 7, 6), (3, 1, 9, 7, 5), (6, 7, 9, 8), (8, 9, 1, 0), (0, 2, 11, 10), (14, 8, 20, 22), (6, 8, 14, 13), (13, 14, 19, 18), (11, 12, 17, 16), (14, 10, 15, 19), (10, 11, 16, 15), (12, 13, 18, 17), (4, 6, 13, 12), (2, 4, 12, 11), (8, 0, 21, 20), (20, 21, 23, 22), (15, 16, 17, 18, 19), (0, 10, 23, 21), (10, 14, 22, 23)])
_uv = me_cylinder.uv_layers.new(name='UVMap')
_uv.uv.foreach_set('vector', [1.0, 0.5, 1.0, 1.0, 0.8, 1.0, 0.8, 0.5, 0.8, 0.5, 0.8, 1.0, 0.6, 1.0, 0.6, 0.5, 0.6, 0.5, 0.6, 1.0, 0.4, 1.0, 0.4, 0.5, 0.4783, 0.3242, 0.25, 0.49, 0.02175, 0.3242, 0.1089, 0.05584, 0.3911, 0.05584, 0.4, 0.5, 0.4, 1.0, 0.2, 1.0, 0.2, 0.5, 0.2, 0.5, 0.2, 1.0, 2.98e-08, 1.0, 2.98e-08, 0.5, 1.0, 0.5, 0.8, 0.5, 0.8, 0.5, 1.0, 0.5, 0.2, 0.5, 0.2, 0.5, 0.2, 0.5, 0.2, 0.5, 0.4, 0.5, 0.2, 0.5, 0.2, 0.5, 0.4, 0.5, 0.4, 0.5, 0.2, 0.5, 0.2, 0.5, 0.4, 0.5, 0.8, 0.5, 0.6, 0.5, 0.6, 0.5, 0.8, 0.5, 0.2, 0.5, 2.98e-08, 0.5, 2.98e-08, 0.5, 0.2, 0.5, 1.0, 0.5, 0.8, 0.5, 0.8, 0.5, 1.0, 0.5, 0.6, 0.5, 0.4, 0.5, 0.4, 0.5, 0.6, 0.5, 0.6, 0.5, 0.4, 0.5, 0.4, 0.5, 0.6, 0.5, 0.8, 0.5, 0.6, 0.5, 0.6, 0.5, 0.8, 0.5, 0.2, 0.5, 2.98e-08, 0.5, 2.98e-08, 0.5, 0.2, 0.5, 0.2, 0.5, 2.98e-08, 0.5, 2.98e-08, 0.5, 0.2, 0.5, 2.98e-08, 0.5, 0.8, 0.5, 0.6, 0.5, 0.4, 0.5, 0.2, 0.5, 1.0, 0.5, 1.0, 0.5, 1.0, 0.5, 1.0, 0.5, 2.98e-08, 0.5, 0.2, 0.5, 0.2, 0.5, 2.98e-08, 0.5])
me_cylinder.update()

# ---- objects
ob_shortarrow = bpy.data.objects.new('ShortArrow', me_cube_001)
ob_longarrow = bpy.data.objects.new('LongArrow', me_cube_002)
ob_clock = bpy.data.objects.new('Clock', me_circle)
ob_circle_003 = bpy.data.objects.new('Circle.003', me_circle_004)
ob_circle_002 = bpy.data.objects.new('Circle.002', me_circle_003)
ob_circle_001 = bpy.data.objects.new('Circle.001', me_circle_002)
ob_torus = bpy.data.objects.new('Torus', me_torus)
ob_cylinder = bpy.data.objects.new('Cylinder', me_cylinder)

# ---- transforms, parenting, visibility, modifiers, constraints
ob_shortarrow.location = (-1.515, -0.1096, -1.168)
_m = ob_shortarrow.modifiers.new('Boolean', 'BOOLEAN')
ob_longarrow.location = (-1.515, -0.1096, -1.168)
ob_clock.location = (-1.515, -0.1096, -1.168)
ob_circle_003.location = (-1.515, -0.1096, -1.168)
ob_circle_002.location = (-1.515, -0.1096, -1.168)
ob_circle_001.location = (-1.515, -0.1096, -1.168)
_m = ob_circle_001.modifiers.new('Boolean', 'BOOLEAN')
ob_torus.location = (-0.003023, 0.1788, 0.4321)
ob_torus.rotation_euler = (0.003215, 1.525, -1.537)
ob_torus.scale = (0.2328, 0.2328, 0.2328)
ob_cylinder.location = (-0.003304, 0.1685, 0.2516)
ob_cylinder.rotation_euler = (-0.1391, -0.01243, 0.02499)
ob_cylinder.scale = (0.04286, 0.04286, 0.04286)
_m = ob_cylinder.modifiers.new('Boolean', 'BOOLEAN')
_m.object = ob_torus

# ---- collection membership
col_collection.objects.link(ob_shortarrow)
col_collection.objects.link(ob_longarrow)
col_collection.objects.link(ob_clock)
col_collection.objects.link(ob_circle_003)
col_collection.objects.link(ob_circle_002)
col_collection.objects.link(ob_circle_001)
col_collection.objects.link(ob_torus)
col_collection.objects.link(ob_cylinder)

# ---- scene / render settings (as saved in the file)
scene.frame_start = 1; scene.frame_end = 250; scene.frame_set(53)
scene.render.engine = 'BLENDER_EEVEE_NEXT'
scene.cycles.sampling_pattern = 'TABULATED_SOBOL'
scene.view_settings.view_transform = 'Filmic'
bpy.context.view_layer.update()

# ---- added for rendering (the .blend has no active camera and no usable light): camera, sun
cam_auto = bpy.data.cameras.new('AutoCamera')
cam_auto.lens = 50.0
cam_auto.sensor_width = 36.0
cam_auto.clip_end = 1000.0
ob_auto_camera = bpy.data.objects.new('AutoCamera', cam_auto)
scene.collection.objects.link(ob_auto_camera)
ob_auto_camera.location = (1.37079, -2.63968, 1.88892)
ob_auto_camera.rotation_euler = (1.09748, -7.21219e-08, 0.694738)
scene.camera = ob_auto_camera
light_auto_sun = bpy.data.lights.new('AutoSun', 'SUN')
light_auto_sun.energy = 3.0
light_auto_sun.angle = 0.0523599
ob_auto_sun = bpy.data.objects.new('AutoSun', light_auto_sun)
scene.collection.objects.link(ob_auto_sun)
ob_auto_sun.rotation_euler = (0.872665, 0.174533, 0.523599)
bpy.context.view_layer.update()
